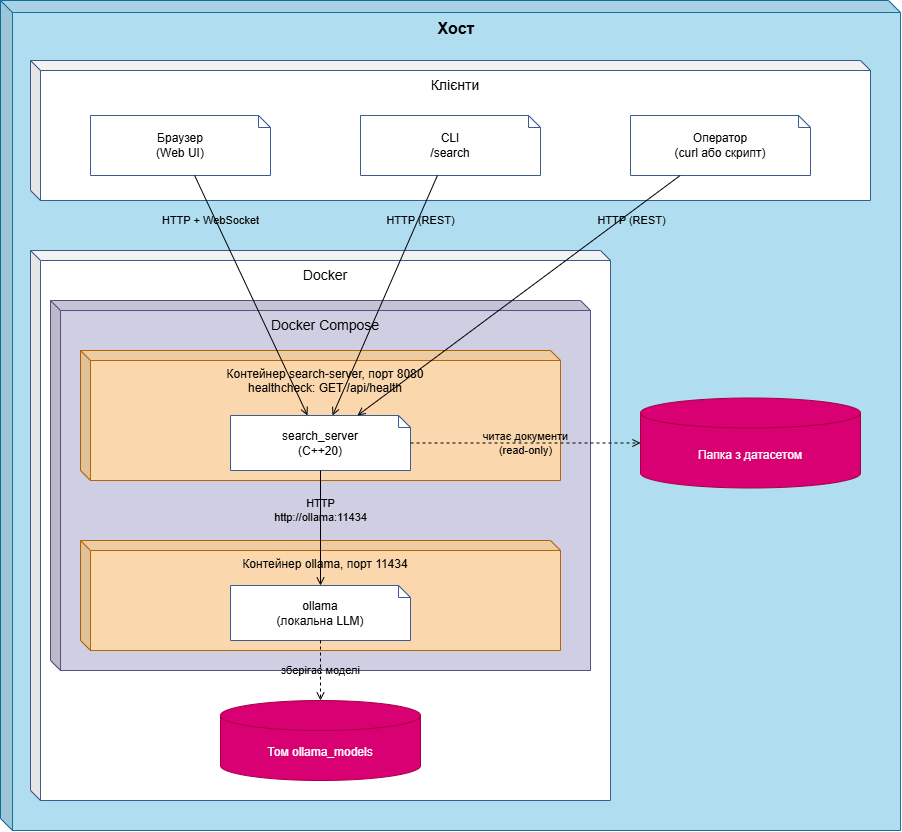

The diagram above was exported from draw.io. Its source (the exported page's mxGraphModel, read from the mxfile embedded in the PNG):
<mxGraphModel dx="1377" dy="743" grid="1" gridSize="10" guides="1" tooltips="1" connect="1" arrows="1" fold="1" page="1" pageScale="1" pageWidth="1169" pageHeight="900" math="0" shadow="0">
  <root>
    <mxCell id="0" />
    <mxCell id="1" parent="0" />
    <mxCell id="host" parent="1" style="shape=cube;whiteSpace=wrap;html=1;boundedLbl=1;backgroundOutline=1;darkOpacity=0.05;darkOpacity2=0.1;size=12;verticalAlign=top;fontStyle=1;fillColor=#b1ddf0;strokeColor=#10739e;container=1;collapsible=0;" value="&lt;font style=&quot;font-size: 16px;&quot;&gt;Хост&lt;/font&gt;" vertex="1">
      <mxGeometry height="830" width="900" x="135" y="35" as="geometry" />
    </mxCell>
    <mxCell id="clients" parent="host" style="shape=cube;whiteSpace=wrap;html=1;boundedLbl=1;backgroundOutline=1;darkOpacity=0.05;darkOpacity2=0.1;size=10;verticalAlign=top;fillColor=#FFFFFF;strokeColor=#3B5B92;container=1;collapsible=0;" value="&lt;font style=&quot;font-size: 14px;&quot;&gt;Клієнти&lt;/font&gt;" vertex="1">
      <mxGeometry height="140" width="840" x="30" y="60" as="geometry" />
    </mxCell>
    <mxCell id="browser" parent="clients" style="shape=note;size=12;whiteSpace=wrap;html=1;fillColor=#FFFFFF;strokeColor=#3B5B92;" value="Браузер&lt;br&gt;(Web UI)" vertex="1">
      <mxGeometry height="60" width="180" x="60" y="55" as="geometry" />
    </mxCell>
    <mxCell id="cli" parent="clients" style="shape=note;size=12;whiteSpace=wrap;html=1;fillColor=#FFFFFF;strokeColor=#3B5B92;" value="CLI&lt;br&gt;/search" vertex="1">
      <mxGeometry height="60" width="180" x="330" y="55" as="geometry" />
    </mxCell>
    <mxCell id="op" parent="clients" style="shape=note;size=12;whiteSpace=wrap;html=1;fillColor=#FFFFFF;strokeColor=#3B5B92;" value="Оператор&lt;br&gt;(curl або скрипт)" vertex="1">
      <mxGeometry height="60" width="180" x="600" y="55" as="geometry" />
    </mxCell>
    <mxCell id="engine" parent="host" style="shape=cube;whiteSpace=wrap;html=1;boundedLbl=1;backgroundOutline=1;darkOpacity=0.05;darkOpacity2=0.1;size=10;verticalAlign=top;fillColor=#FFFFFF;strokeColor=#3B5B92;container=1;collapsible=0;" value="&lt;font style=&quot;font-size: 14px;&quot;&gt;Docker&lt;/font&gt;" vertex="1">
      <mxGeometry height="550" width="580" x="30" y="250" as="geometry" />
    </mxCell>
    <mxCell id="compose" parent="engine" style="shape=cube;whiteSpace=wrap;html=1;boundedLbl=1;backgroundOutline=1;darkOpacity=0.05;darkOpacity2=0.1;size=10;verticalAlign=top;fillColor=#d0cee2;strokeColor=#56517e;container=1;collapsible=0;" value="&lt;font style=&quot;font-size: 14px;&quot;&gt;Docker Compose&lt;/font&gt;" vertex="1">
      <mxGeometry height="370" width="540" x="20" y="50" as="geometry" />
    </mxCell>
    <mxCell id="ssNode" parent="compose" style="shape=cube;whiteSpace=wrap;html=1;boundedLbl=1;backgroundOutline=1;darkOpacity=0.05;darkOpacity2=0.1;size=10;verticalAlign=top;fillColor=#fad7ac;strokeColor=#b46504;container=1;collapsible=0;" value="Контейнер search-server, порт 8080&lt;br&gt;healthcheck: GET /api/health" vertex="1">
      <mxGeometry height="130" width="480" x="30" y="50" as="geometry" />
    </mxCell>
    <mxCell id="app" parent="ssNode" style="shape=note;size=12;whiteSpace=wrap;html=1;fillColor=#FFFFFF;strokeColor=#3B5B92;" value="search_server&lt;br&gt;(C++20)" vertex="1">
      <mxGeometry height="55" width="180" x="150" y="65" as="geometry" />
    </mxCell>
    <mxCell id="olNode" parent="compose" style="shape=cube;whiteSpace=wrap;html=1;boundedLbl=1;backgroundOutline=1;darkOpacity=0.05;darkOpacity2=0.1;size=10;verticalAlign=top;fillColor=#fad7ac;strokeColor=#b46504;container=1;collapsible=0;" value="Контейнер ollama, порт 11434" vertex="1">
      <mxGeometry height="110" width="480" x="30" y="240" as="geometry" />
    </mxCell>
    <mxCell id="ollamaApp" parent="olNode" style="shape=note;size=12;whiteSpace=wrap;html=1;fillColor=#FFFFFF;strokeColor=#3B5B92;" value="ollama&lt;br&gt;(локальна LLM)" vertex="1">
      <mxGeometry height="55" width="180" x="150" y="45" as="geometry" />
    </mxCell>
    <mxCell id="models" parent="engine" style="shape=cylinder3;whiteSpace=wrap;html=1;boundedLbl=1;backgroundOutline=1;size=15;fillColor=#d80073;strokeColor=#A50040;fontColor=#ffffff;" value="Том ollama_models" vertex="1">
      <mxGeometry height="80" width="200" x="190" y="450" as="geometry" />
    </mxCell>
    <mxCell id="data" parent="host" style="shape=cylinder3;whiteSpace=wrap;html=1;boundedLbl=1;backgroundOutline=1;size=15;fillColor=#d80073;strokeColor=#A50040;fontColor=#ffffff;" value="Папка з датасетом" vertex="1">
      <mxGeometry height="90" width="220" x="640" y="397.5" as="geometry" />
    </mxCell>
    <mxCell id="e_browser_app" edge="1" parent="1" source="browser" style="html=1;endArrow=open;endFill=0;labelBackgroundColor=none;" target="app" value="HTTP + WebSocket">
      <mxGeometry relative="1" x="-0.642" y="-5" as="geometry">
        <mxPoint as="offset" />
      </mxGeometry>
    </mxCell>
    <mxCell id="e_cli_app" edge="1" parent="1" source="cli" style="html=1;endArrow=open;endFill=0;labelBackgroundColor=none;" target="app" value="HTTP (REST)">
      <mxGeometry relative="1" x="-0.6335" y="3" as="geometry">
        <mxPoint as="offset" />
      </mxGeometry>
    </mxCell>
    <mxCell id="e_op_app" edge="1" parent="1" source="op" style="html=1;endArrow=open;endFill=0;labelBackgroundColor=none;" target="app" value="&lt;span style=&quot;&quot;&gt;HTTP (REST)&lt;/span&gt;">
      <mxGeometry relative="1" x="-0.6708" y="7" as="geometry">
        <mxPoint as="offset" />
      </mxGeometry>
    </mxCell>
    <mxCell id="e_app_ollama" edge="1" parent="1" source="app" style="html=1;endArrow=open;endFill=0;labelBackgroundColor=none;" target="ollamaApp" value="&lt;span&gt;HTTP&lt;br&gt;http://ollama:11434&lt;/span&gt;">
      <mxGeometry relative="1" x="-0.3043" as="geometry">
        <mxPoint as="offset" />
      </mxGeometry>
    </mxCell>
    <mxCell id="e_app_data" edge="1" parent="1" source="app" style="html=1;dashed=1;endArrow=open;endFill=0;labelBackgroundColor=none;" target="data" value="&lt;span&gt;читає документи&lt;br&gt;(read-only)&lt;/span&gt;">
      <mxGeometry relative="1" as="geometry">
        <mxPoint as="offset" />
      </mxGeometry>
    </mxCell>
    <mxCell id="e_ollama_models" edge="1" parent="1" source="ollamaApp" style="html=1;dashed=1;endArrow=open;endFill=0;labelBackgroundColor=none;" target="models" value="зберігає моделі">
      <mxGeometry relative="1" as="geometry" />
    </mxCell>
  </root>
</mxGraphModel>